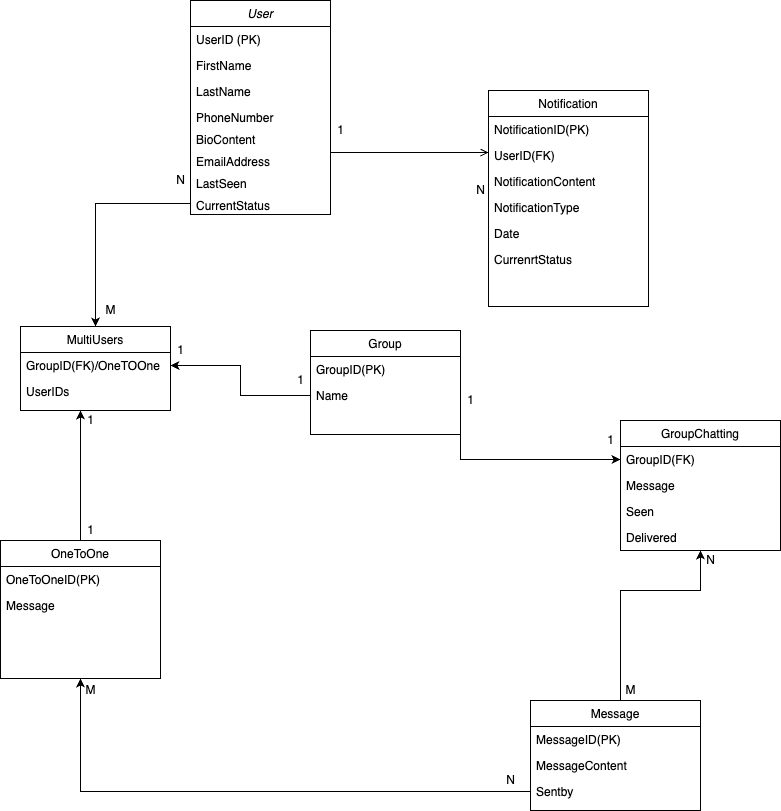

The diagram above was exported from draw.io. Its source (the exported page's mxGraphModel, read from the mxfile embedded in the PNG):
<mxGraphModel dx="1183" dy="703" grid="1" gridSize="10" guides="1" tooltips="1" connect="1" arrows="1" fold="1" page="1" pageScale="1" pageWidth="827" pageHeight="1169" math="0" shadow="0">
  <root>
    <mxCell id="WIyWlLk6GJQsqaUBKTNV-0" />
    <mxCell id="WIyWlLk6GJQsqaUBKTNV-1" parent="WIyWlLk6GJQsqaUBKTNV-0" />
    <mxCell id="zkfFHV4jXpPFQw0GAbJ--0" value="User" style="swimlane;fontStyle=2;align=center;verticalAlign=top;childLayout=stackLayout;horizontal=1;startSize=26;horizontalStack=0;resizeParent=1;resizeLast=0;collapsible=1;marginBottom=0;rounded=0;shadow=0;strokeWidth=1;" parent="WIyWlLk6GJQsqaUBKTNV-1" vertex="1">
      <mxGeometry x="210" y="30" width="140" height="214" as="geometry">
        <mxRectangle x="230" y="140" width="160" height="26" as="alternateBounds" />
      </mxGeometry>
    </mxCell>
    <mxCell id="zkfFHV4jXpPFQw0GAbJ--1" value="UserID (PK)" style="text;align=left;verticalAlign=top;spacingLeft=4;spacingRight=4;overflow=hidden;rotatable=0;points=[[0,0.5],[1,0.5]];portConstraint=eastwest;" parent="zkfFHV4jXpPFQw0GAbJ--0" vertex="1">
      <mxGeometry y="26" width="140" height="26" as="geometry" />
    </mxCell>
    <mxCell id="1ANvdhtIBUUJ9lrV8pBc-3" value="FirstName" style="text;align=left;verticalAlign=top;spacingLeft=4;spacingRight=4;overflow=hidden;rotatable=0;points=[[0,0.5],[1,0.5]];portConstraint=eastwest;" vertex="1" parent="zkfFHV4jXpPFQw0GAbJ--0">
      <mxGeometry y="52" width="140" height="26" as="geometry" />
    </mxCell>
    <mxCell id="zkfFHV4jXpPFQw0GAbJ--2" value="LastName" style="text;align=left;verticalAlign=top;spacingLeft=4;spacingRight=4;overflow=hidden;rotatable=0;points=[[0,0.5],[1,0.5]];portConstraint=eastwest;rounded=0;shadow=0;html=0;" parent="zkfFHV4jXpPFQw0GAbJ--0" vertex="1">
      <mxGeometry y="78" width="140" height="26" as="geometry" />
    </mxCell>
    <mxCell id="zkfFHV4jXpPFQw0GAbJ--3" value="PhoneNumber" style="text;align=left;verticalAlign=top;spacingLeft=4;spacingRight=4;overflow=hidden;rotatable=0;points=[[0,0.5],[1,0.5]];portConstraint=eastwest;rounded=0;shadow=0;html=0;" parent="zkfFHV4jXpPFQw0GAbJ--0" vertex="1">
      <mxGeometry y="104" width="140" height="22" as="geometry" />
    </mxCell>
    <mxCell id="1ANvdhtIBUUJ9lrV8pBc-1" value="BioContent" style="text;align=left;verticalAlign=top;spacingLeft=4;spacingRight=4;overflow=hidden;rotatable=0;points=[[0,0.5],[1,0.5]];portConstraint=eastwest;rounded=0;shadow=0;html=0;" vertex="1" parent="zkfFHV4jXpPFQw0GAbJ--0">
      <mxGeometry y="126" width="140" height="22" as="geometry" />
    </mxCell>
    <mxCell id="1ANvdhtIBUUJ9lrV8pBc-2" value="EmailAddress" style="text;align=left;verticalAlign=top;spacingLeft=4;spacingRight=4;overflow=hidden;rotatable=0;points=[[0,0.5],[1,0.5]];portConstraint=eastwest;rounded=0;shadow=0;html=0;" vertex="1" parent="zkfFHV4jXpPFQw0GAbJ--0">
      <mxGeometry y="148" width="140" height="22" as="geometry" />
    </mxCell>
    <mxCell id="1ANvdhtIBUUJ9lrV8pBc-24" value="LastSeen" style="text;align=left;verticalAlign=top;spacingLeft=4;spacingRight=4;overflow=hidden;rotatable=0;points=[[0,0.5],[1,0.5]];portConstraint=eastwest;rounded=0;shadow=0;html=0;" vertex="1" parent="zkfFHV4jXpPFQw0GAbJ--0">
      <mxGeometry y="170" width="140" height="22" as="geometry" />
    </mxCell>
    <mxCell id="1ANvdhtIBUUJ9lrV8pBc-25" value="CurrentStatus" style="text;align=left;verticalAlign=top;spacingLeft=4;spacingRight=4;overflow=hidden;rotatable=0;points=[[0,0.5],[1,0.5]];portConstraint=eastwest;rounded=0;shadow=0;html=0;" vertex="1" parent="zkfFHV4jXpPFQw0GAbJ--0">
      <mxGeometry y="192" width="140" height="22" as="geometry" />
    </mxCell>
    <mxCell id="1ANvdhtIBUUJ9lrV8pBc-38" style="edgeStyle=orthogonalEdgeStyle;rounded=0;orthogonalLoop=1;jettySize=auto;html=1;" edge="1" parent="WIyWlLk6GJQsqaUBKTNV-1" source="zkfFHV4jXpPFQw0GAbJ--6">
      <mxGeometry relative="1" as="geometry">
        <mxPoint x="100" y="440" as="targetPoint" />
      </mxGeometry>
    </mxCell>
    <mxCell id="zkfFHV4jXpPFQw0GAbJ--6" value="OneToOne" style="swimlane;fontStyle=0;align=center;verticalAlign=top;childLayout=stackLayout;horizontal=1;startSize=26;horizontalStack=0;resizeParent=1;resizeLast=0;collapsible=1;marginBottom=0;rounded=0;shadow=0;strokeWidth=1;" parent="WIyWlLk6GJQsqaUBKTNV-1" vertex="1">
      <mxGeometry x="20" y="570" width="160" height="138" as="geometry">
        <mxRectangle x="130" y="380" width="160" height="26" as="alternateBounds" />
      </mxGeometry>
    </mxCell>
    <mxCell id="zkfFHV4jXpPFQw0GAbJ--7" value="OneToOneID(PK)" style="text;align=left;verticalAlign=top;spacingLeft=4;spacingRight=4;overflow=hidden;rotatable=0;points=[[0,0.5],[1,0.5]];portConstraint=eastwest;" parent="zkfFHV4jXpPFQw0GAbJ--6" vertex="1">
      <mxGeometry y="26" width="160" height="26" as="geometry" />
    </mxCell>
    <mxCell id="zkfFHV4jXpPFQw0GAbJ--11" value="Message" style="text;align=left;verticalAlign=top;spacingLeft=4;spacingRight=4;overflow=hidden;rotatable=0;points=[[0,0.5],[1,0.5]];portConstraint=eastwest;" parent="zkfFHV4jXpPFQw0GAbJ--6" vertex="1">
      <mxGeometry y="52" width="160" height="26" as="geometry" />
    </mxCell>
    <mxCell id="zkfFHV4jXpPFQw0GAbJ--13" value="Group" style="swimlane;fontStyle=0;align=center;verticalAlign=top;childLayout=stackLayout;horizontal=1;startSize=26;horizontalStack=0;resizeParent=1;resizeLast=0;collapsible=1;marginBottom=0;rounded=0;shadow=0;strokeWidth=1;" parent="WIyWlLk6GJQsqaUBKTNV-1" vertex="1">
      <mxGeometry x="330" y="360" width="150" height="104" as="geometry">
        <mxRectangle x="340" y="380" width="170" height="26" as="alternateBounds" />
      </mxGeometry>
    </mxCell>
    <mxCell id="zkfFHV4jXpPFQw0GAbJ--14" value="GroupID(PK)" style="text;align=left;verticalAlign=top;spacingLeft=4;spacingRight=4;overflow=hidden;rotatable=0;points=[[0,0.5],[1,0.5]];portConstraint=eastwest;" parent="zkfFHV4jXpPFQw0GAbJ--13" vertex="1">
      <mxGeometry y="26" width="150" height="26" as="geometry" />
    </mxCell>
    <mxCell id="1ANvdhtIBUUJ9lrV8pBc-12" value="Name" style="text;align=left;verticalAlign=top;spacingLeft=4;spacingRight=4;overflow=hidden;rotatable=0;points=[[0,0.5],[1,0.5]];portConstraint=eastwest;" vertex="1" parent="zkfFHV4jXpPFQw0GAbJ--13">
      <mxGeometry y="52" width="150" height="26" as="geometry" />
    </mxCell>
    <mxCell id="zkfFHV4jXpPFQw0GAbJ--17" value="Notification" style="swimlane;fontStyle=0;align=center;verticalAlign=top;childLayout=stackLayout;horizontal=1;startSize=26;horizontalStack=0;resizeParent=1;resizeLast=0;collapsible=1;marginBottom=0;rounded=0;shadow=0;strokeWidth=1;" parent="WIyWlLk6GJQsqaUBKTNV-1" vertex="1">
      <mxGeometry x="508" y="120" width="160" height="216" as="geometry">
        <mxRectangle x="550" y="140" width="160" height="26" as="alternateBounds" />
      </mxGeometry>
    </mxCell>
    <mxCell id="zkfFHV4jXpPFQw0GAbJ--18" value="NotificationID(PK)" style="text;align=left;verticalAlign=top;spacingLeft=4;spacingRight=4;overflow=hidden;rotatable=0;points=[[0,0.5],[1,0.5]];portConstraint=eastwest;" parent="zkfFHV4jXpPFQw0GAbJ--17" vertex="1">
      <mxGeometry y="26" width="160" height="26" as="geometry" />
    </mxCell>
    <mxCell id="zkfFHV4jXpPFQw0GAbJ--19" value="UserID(FK)" style="text;align=left;verticalAlign=top;spacingLeft=4;spacingRight=4;overflow=hidden;rotatable=0;points=[[0,0.5],[1,0.5]];portConstraint=eastwest;rounded=0;shadow=0;html=0;" parent="zkfFHV4jXpPFQw0GAbJ--17" vertex="1">
      <mxGeometry y="52" width="160" height="26" as="geometry" />
    </mxCell>
    <mxCell id="zkfFHV4jXpPFQw0GAbJ--20" value="NotificationContent" style="text;align=left;verticalAlign=top;spacingLeft=4;spacingRight=4;overflow=hidden;rotatable=0;points=[[0,0.5],[1,0.5]];portConstraint=eastwest;rounded=0;shadow=0;html=0;" parent="zkfFHV4jXpPFQw0GAbJ--17" vertex="1">
      <mxGeometry y="78" width="160" height="26" as="geometry" />
    </mxCell>
    <mxCell id="zkfFHV4jXpPFQw0GAbJ--21" value="NotificationType" style="text;align=left;verticalAlign=top;spacingLeft=4;spacingRight=4;overflow=hidden;rotatable=0;points=[[0,0.5],[1,0.5]];portConstraint=eastwest;rounded=0;shadow=0;html=0;" parent="zkfFHV4jXpPFQw0GAbJ--17" vertex="1">
      <mxGeometry y="104" width="160" height="26" as="geometry" />
    </mxCell>
    <mxCell id="zkfFHV4jXpPFQw0GAbJ--22" value="Date" style="text;align=left;verticalAlign=top;spacingLeft=4;spacingRight=4;overflow=hidden;rotatable=0;points=[[0,0.5],[1,0.5]];portConstraint=eastwest;rounded=0;shadow=0;html=0;" parent="zkfFHV4jXpPFQw0GAbJ--17" vertex="1">
      <mxGeometry y="130" width="160" height="26" as="geometry" />
    </mxCell>
    <mxCell id="1ANvdhtIBUUJ9lrV8pBc-4" value="CurrenrtStatus" style="text;align=left;verticalAlign=top;spacingLeft=4;spacingRight=4;overflow=hidden;rotatable=0;points=[[0,0.5],[1,0.5]];portConstraint=eastwest;rounded=0;shadow=0;html=0;" vertex="1" parent="zkfFHV4jXpPFQw0GAbJ--17">
      <mxGeometry y="156" width="160" height="26" as="geometry" />
    </mxCell>
    <mxCell id="zkfFHV4jXpPFQw0GAbJ--26" value="" style="endArrow=open;shadow=0;strokeWidth=1;rounded=0;endFill=1;edgeStyle=elbowEdgeStyle;elbow=vertical;" parent="WIyWlLk6GJQsqaUBKTNV-1" source="zkfFHV4jXpPFQw0GAbJ--0" target="zkfFHV4jXpPFQw0GAbJ--17" edge="1">
      <mxGeometry x="0.5" y="41" relative="1" as="geometry">
        <mxPoint x="380" y="192" as="sourcePoint" />
        <mxPoint x="540" y="192" as="targetPoint" />
        <mxPoint x="-40" y="32" as="offset" />
      </mxGeometry>
    </mxCell>
    <mxCell id="1ANvdhtIBUUJ9lrV8pBc-6" value="GroupChatting" style="swimlane;fontStyle=0;align=center;verticalAlign=top;childLayout=stackLayout;horizontal=1;startSize=26;horizontalStack=0;resizeParent=1;resizeLast=0;collapsible=1;marginBottom=0;rounded=0;shadow=0;strokeWidth=1;" vertex="1" parent="WIyWlLk6GJQsqaUBKTNV-1">
      <mxGeometry x="640" y="450" width="160" height="130" as="geometry">
        <mxRectangle x="340" y="380" width="170" height="26" as="alternateBounds" />
      </mxGeometry>
    </mxCell>
    <mxCell id="1ANvdhtIBUUJ9lrV8pBc-7" value="GroupID(FK)" style="text;align=left;verticalAlign=top;spacingLeft=4;spacingRight=4;overflow=hidden;rotatable=0;points=[[0,0.5],[1,0.5]];portConstraint=eastwest;" vertex="1" parent="1ANvdhtIBUUJ9lrV8pBc-6">
      <mxGeometry y="26" width="160" height="26" as="geometry" />
    </mxCell>
    <mxCell id="1ANvdhtIBUUJ9lrV8pBc-17" value="Message" style="text;align=left;verticalAlign=top;spacingLeft=4;spacingRight=4;overflow=hidden;rotatable=0;points=[[0,0.5],[1,0.5]];portConstraint=eastwest;" vertex="1" parent="1ANvdhtIBUUJ9lrV8pBc-6">
      <mxGeometry y="52" width="160" height="26" as="geometry" />
    </mxCell>
    <mxCell id="1ANvdhtIBUUJ9lrV8pBc-39" value="Seen" style="text;align=left;verticalAlign=top;spacingLeft=4;spacingRight=4;overflow=hidden;rotatable=0;points=[[0,0.5],[1,0.5]];portConstraint=eastwest;" vertex="1" parent="1ANvdhtIBUUJ9lrV8pBc-6">
      <mxGeometry y="78" width="160" height="26" as="geometry" />
    </mxCell>
    <mxCell id="1ANvdhtIBUUJ9lrV8pBc-40" value="Delivered" style="text;align=left;verticalAlign=top;spacingLeft=4;spacingRight=4;overflow=hidden;rotatable=0;points=[[0,0.5],[1,0.5]];portConstraint=eastwest;" vertex="1" parent="1ANvdhtIBUUJ9lrV8pBc-6">
      <mxGeometry y="104" width="160" height="26" as="geometry" />
    </mxCell>
    <mxCell id="1ANvdhtIBUUJ9lrV8pBc-16" style="edgeStyle=orthogonalEdgeStyle;rounded=0;orthogonalLoop=1;jettySize=auto;html=1;entryX=0;entryY=0.5;entryDx=0;entryDy=0;" edge="1" parent="WIyWlLk6GJQsqaUBKTNV-1" target="1ANvdhtIBUUJ9lrV8pBc-7">
      <mxGeometry relative="1" as="geometry">
        <mxPoint x="480" y="451" as="sourcePoint" />
      </mxGeometry>
    </mxCell>
    <mxCell id="1ANvdhtIBUUJ9lrV8pBc-21" style="edgeStyle=orthogonalEdgeStyle;rounded=0;orthogonalLoop=1;jettySize=auto;html=1;entryX=0.5;entryY=1;entryDx=0;entryDy=0;exitX=0.5;exitY=0;exitDx=0;exitDy=0;" edge="1" parent="WIyWlLk6GJQsqaUBKTNV-1" source="1ANvdhtIBUUJ9lrV8pBc-18" target="1ANvdhtIBUUJ9lrV8pBc-6">
      <mxGeometry relative="1" as="geometry">
        <Array as="points">
          <mxPoint x="640" y="730" />
          <mxPoint x="640" y="620" />
          <mxPoint x="720" y="620" />
        </Array>
      </mxGeometry>
    </mxCell>
    <mxCell id="1ANvdhtIBUUJ9lrV8pBc-18" value="Message" style="swimlane;fontStyle=0;align=center;verticalAlign=top;childLayout=stackLayout;horizontal=1;startSize=26;horizontalStack=0;resizeParent=1;resizeLast=0;collapsible=1;marginBottom=0;rounded=0;shadow=0;strokeWidth=1;" vertex="1" parent="WIyWlLk6GJQsqaUBKTNV-1">
      <mxGeometry x="550" y="730" width="170" height="110" as="geometry">
        <mxRectangle x="340" y="380" width="170" height="26" as="alternateBounds" />
      </mxGeometry>
    </mxCell>
    <mxCell id="1ANvdhtIBUUJ9lrV8pBc-19" value="MessageID(PK)" style="text;align=left;verticalAlign=top;spacingLeft=4;spacingRight=4;overflow=hidden;rotatable=0;points=[[0,0.5],[1,0.5]];portConstraint=eastwest;" vertex="1" parent="1ANvdhtIBUUJ9lrV8pBc-18">
      <mxGeometry y="26" width="170" height="26" as="geometry" />
    </mxCell>
    <mxCell id="1ANvdhtIBUUJ9lrV8pBc-20" value="MessageContent" style="text;align=left;verticalAlign=top;spacingLeft=4;spacingRight=4;overflow=hidden;rotatable=0;points=[[0,0.5],[1,0.5]];portConstraint=eastwest;" vertex="1" parent="1ANvdhtIBUUJ9lrV8pBc-18">
      <mxGeometry y="52" width="170" height="26" as="geometry" />
    </mxCell>
    <mxCell id="1ANvdhtIBUUJ9lrV8pBc-22" value="Sentby" style="text;align=left;verticalAlign=top;spacingLeft=4;spacingRight=4;overflow=hidden;rotatable=0;points=[[0,0.5],[1,0.5]];portConstraint=eastwest;" vertex="1" parent="1ANvdhtIBUUJ9lrV8pBc-18">
      <mxGeometry y="78" width="170" height="26" as="geometry" />
    </mxCell>
    <mxCell id="1ANvdhtIBUUJ9lrV8pBc-28" style="edgeStyle=orthogonalEdgeStyle;rounded=0;orthogonalLoop=1;jettySize=auto;html=1;exitX=0;exitY=0.5;exitDx=0;exitDy=0;entryX=0.5;entryY=1;entryDx=0;entryDy=0;" edge="1" parent="WIyWlLk6GJQsqaUBKTNV-1" source="1ANvdhtIBUUJ9lrV8pBc-22" target="zkfFHV4jXpPFQw0GAbJ--6">
      <mxGeometry relative="1" as="geometry" />
    </mxCell>
    <mxCell id="1ANvdhtIBUUJ9lrV8pBc-31" value="MultiUsers" style="swimlane;fontStyle=0;align=center;verticalAlign=top;childLayout=stackLayout;horizontal=1;startSize=26;horizontalStack=0;resizeParent=1;resizeLast=0;collapsible=1;marginBottom=0;rounded=0;shadow=0;strokeWidth=1;" vertex="1" parent="WIyWlLk6GJQsqaUBKTNV-1">
      <mxGeometry x="40" y="356" width="150" height="84" as="geometry">
        <mxRectangle x="130" y="380" width="160" height="26" as="alternateBounds" />
      </mxGeometry>
    </mxCell>
    <mxCell id="1ANvdhtIBUUJ9lrV8pBc-32" value="GroupID(FK)/OneTOOne" style="text;align=left;verticalAlign=top;spacingLeft=4;spacingRight=4;overflow=hidden;rotatable=0;points=[[0,0.5],[1,0.5]];portConstraint=eastwest;" vertex="1" parent="1ANvdhtIBUUJ9lrV8pBc-31">
      <mxGeometry y="26" width="150" height="26" as="geometry" />
    </mxCell>
    <mxCell id="1ANvdhtIBUUJ9lrV8pBc-33" value="UserIDs" style="text;align=left;verticalAlign=top;spacingLeft=4;spacingRight=4;overflow=hidden;rotatable=0;points=[[0,0.5],[1,0.5]];portConstraint=eastwest;rounded=0;shadow=0;html=0;" vertex="1" parent="1ANvdhtIBUUJ9lrV8pBc-31">
      <mxGeometry y="52" width="150" height="26" as="geometry" />
    </mxCell>
    <mxCell id="1ANvdhtIBUUJ9lrV8pBc-41" value="1" style="text;html=1;align=center;verticalAlign=middle;resizable=0;points=[];autosize=1;strokeColor=none;fillColor=none;" vertex="1" parent="WIyWlLk6GJQsqaUBKTNV-1">
      <mxGeometry x="95" y="545" width="30" height="30" as="geometry" />
    </mxCell>
    <mxCell id="1ANvdhtIBUUJ9lrV8pBc-42" value="1" style="text;html=1;align=center;verticalAlign=middle;resizable=0;points=[];autosize=1;strokeColor=none;fillColor=none;" vertex="1" parent="WIyWlLk6GJQsqaUBKTNV-1">
      <mxGeometry x="95" y="435" width="30" height="30" as="geometry" />
    </mxCell>
    <mxCell id="1ANvdhtIBUUJ9lrV8pBc-43" value="1" style="text;html=1;align=center;verticalAlign=middle;resizable=0;points=[];autosize=1;strokeColor=none;fillColor=none;" vertex="1" parent="WIyWlLk6GJQsqaUBKTNV-1">
      <mxGeometry x="345" y="145" width="30" height="30" as="geometry" />
    </mxCell>
    <mxCell id="1ANvdhtIBUUJ9lrV8pBc-44" value="N" style="text;html=1;align=center;verticalAlign=middle;resizable=0;points=[];autosize=1;strokeColor=none;fillColor=none;" vertex="1" parent="WIyWlLk6GJQsqaUBKTNV-1">
      <mxGeometry x="485" y="205" width="30" height="30" as="geometry" />
    </mxCell>
    <mxCell id="1ANvdhtIBUUJ9lrV8pBc-47" value="1" style="text;html=1;align=center;verticalAlign=middle;resizable=0;points=[];autosize=1;strokeColor=none;fillColor=none;" vertex="1" parent="WIyWlLk6GJQsqaUBKTNV-1">
      <mxGeometry x="475" y="415" width="30" height="30" as="geometry" />
    </mxCell>
    <mxCell id="1ANvdhtIBUUJ9lrV8pBc-48" value="1" style="text;html=1;align=center;verticalAlign=middle;resizable=0;points=[];autosize=1;strokeColor=none;fillColor=none;" vertex="1" parent="WIyWlLk6GJQsqaUBKTNV-1">
      <mxGeometry x="615" y="455" width="30" height="30" as="geometry" />
    </mxCell>
    <mxCell id="1ANvdhtIBUUJ9lrV8pBc-50" style="edgeStyle=orthogonalEdgeStyle;rounded=0;orthogonalLoop=1;jettySize=auto;html=1;entryX=0.5;entryY=0;entryDx=0;entryDy=0;" edge="1" parent="WIyWlLk6GJQsqaUBKTNV-1" source="1ANvdhtIBUUJ9lrV8pBc-25" target="1ANvdhtIBUUJ9lrV8pBc-31">
      <mxGeometry relative="1" as="geometry" />
    </mxCell>
    <mxCell id="1ANvdhtIBUUJ9lrV8pBc-51" style="edgeStyle=orthogonalEdgeStyle;rounded=0;orthogonalLoop=1;jettySize=auto;html=1;entryX=1;entryY=0.5;entryDx=0;entryDy=0;" edge="1" parent="WIyWlLk6GJQsqaUBKTNV-1" source="1ANvdhtIBUUJ9lrV8pBc-12" target="1ANvdhtIBUUJ9lrV8pBc-32">
      <mxGeometry relative="1" as="geometry" />
    </mxCell>
    <mxCell id="1ANvdhtIBUUJ9lrV8pBc-52" value="N" style="text;html=1;align=center;verticalAlign=middle;resizable=0;points=[];autosize=1;strokeColor=none;fillColor=none;" vertex="1" parent="WIyWlLk6GJQsqaUBKTNV-1">
      <mxGeometry x="715" y="575" width="30" height="30" as="geometry" />
    </mxCell>
    <mxCell id="1ANvdhtIBUUJ9lrV8pBc-53" value="M" style="text;html=1;align=center;verticalAlign=middle;resizable=0;points=[];autosize=1;strokeColor=none;fillColor=none;" vertex="1" parent="WIyWlLk6GJQsqaUBKTNV-1">
      <mxGeometry x="635" y="705" width="30" height="30" as="geometry" />
    </mxCell>
    <mxCell id="1ANvdhtIBUUJ9lrV8pBc-54" value="M" style="text;html=1;align=center;verticalAlign=middle;resizable=0;points=[];autosize=1;strokeColor=none;fillColor=none;" vertex="1" parent="WIyWlLk6GJQsqaUBKTNV-1">
      <mxGeometry x="95" y="705" width="30" height="30" as="geometry" />
    </mxCell>
    <mxCell id="1ANvdhtIBUUJ9lrV8pBc-55" value="N" style="text;html=1;align=center;verticalAlign=middle;resizable=0;points=[];autosize=1;strokeColor=none;fillColor=none;" vertex="1" parent="WIyWlLk6GJQsqaUBKTNV-1">
      <mxGeometry x="515" y="795" width="30" height="30" as="geometry" />
    </mxCell>
    <mxCell id="1ANvdhtIBUUJ9lrV8pBc-56" value="1" style="text;html=1;align=center;verticalAlign=middle;resizable=0;points=[];autosize=1;strokeColor=none;fillColor=none;" vertex="1" parent="WIyWlLk6GJQsqaUBKTNV-1">
      <mxGeometry x="305" y="395" width="30" height="30" as="geometry" />
    </mxCell>
    <mxCell id="1ANvdhtIBUUJ9lrV8pBc-57" value="1" style="text;html=1;align=center;verticalAlign=middle;resizable=0;points=[];autosize=1;strokeColor=none;fillColor=none;" vertex="1" parent="WIyWlLk6GJQsqaUBKTNV-1">
      <mxGeometry x="185" y="365" width="30" height="30" as="geometry" />
    </mxCell>
    <mxCell id="1ANvdhtIBUUJ9lrV8pBc-58" value="M" style="text;html=1;align=center;verticalAlign=middle;resizable=0;points=[];autosize=1;strokeColor=none;fillColor=none;" vertex="1" parent="WIyWlLk6GJQsqaUBKTNV-1">
      <mxGeometry x="115" y="325" width="30" height="30" as="geometry" />
    </mxCell>
    <mxCell id="1ANvdhtIBUUJ9lrV8pBc-59" value="N" style="text;html=1;align=center;verticalAlign=middle;resizable=0;points=[];autosize=1;strokeColor=none;fillColor=none;" vertex="1" parent="WIyWlLk6GJQsqaUBKTNV-1">
      <mxGeometry x="185" y="195" width="30" height="30" as="geometry" />
    </mxCell>
  </root>
</mxGraphModel>